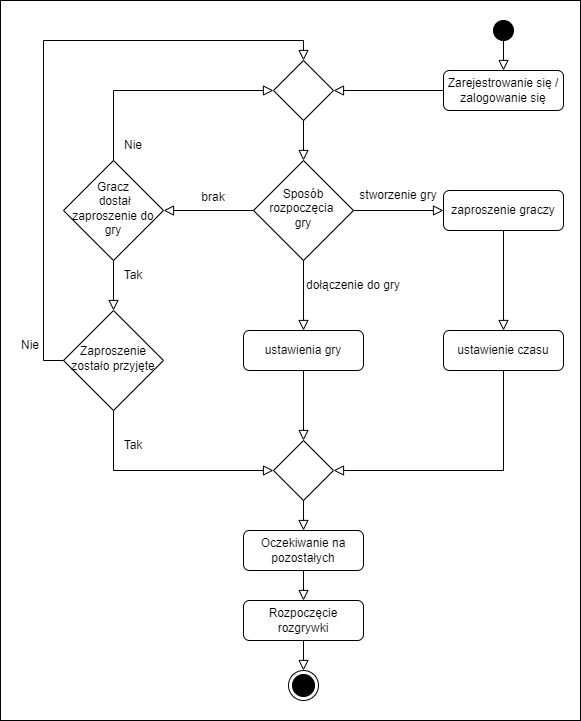

The diagram above was exported from draw.io. Its source (the exported page's mxGraphModel, read from the mxfile embedded in the PNG):
<mxGraphModel dx="1609" dy="649" grid="1" gridSize="10" guides="1" tooltips="1" connect="1" arrows="1" fold="1" page="1" pageScale="1" pageWidth="827" pageHeight="1169" math="0" shadow="0">
  <root>
    <mxCell id="WIyWlLk6GJQsqaUBKTNV-0" />
    <mxCell id="WIyWlLk6GJQsqaUBKTNV-1" parent="WIyWlLk6GJQsqaUBKTNV-0" />
    <mxCell id="yOAJiyS_abkqwmLsd8vw-48" value="" style="rounded=0;whiteSpace=wrap;html=1;strokeColor=#000000;" vertex="1" parent="WIyWlLk6GJQsqaUBKTNV-1">
      <mxGeometry x="-43" y="70" width="580" height="720" as="geometry" />
    </mxCell>
    <mxCell id="WIyWlLk6GJQsqaUBKTNV-2" value="" style="rounded=0;html=1;jettySize=auto;orthogonalLoop=1;fontSize=11;endArrow=block;endFill=0;endSize=8;strokeWidth=1;shadow=0;labelBackgroundColor=none;edgeStyle=orthogonalEdgeStyle;entryX=1;entryY=0.5;entryDx=0;entryDy=0;" parent="WIyWlLk6GJQsqaUBKTNV-1" source="WIyWlLk6GJQsqaUBKTNV-3" target="WIyWlLk6GJQsqaUBKTNV-6" edge="1">
      <mxGeometry relative="1" as="geometry" />
    </mxCell>
    <mxCell id="WIyWlLk6GJQsqaUBKTNV-3" value="Zarejestrowanie się / zalogowanie się" style="rounded=1;whiteSpace=wrap;html=1;fontSize=12;glass=0;strokeWidth=1;shadow=0;" parent="WIyWlLk6GJQsqaUBKTNV-1" vertex="1">
      <mxGeometry x="400" y="140" width="120" height="40" as="geometry" />
    </mxCell>
    <mxCell id="WIyWlLk6GJQsqaUBKTNV-6" value="" style="rhombus;whiteSpace=wrap;html=1;shadow=0;fontFamily=Helvetica;fontSize=12;align=center;strokeWidth=1;spacing=6;spacingTop=-4;" parent="WIyWlLk6GJQsqaUBKTNV-1" vertex="1">
      <mxGeometry x="230" y="130" width="60" height="60" as="geometry" />
    </mxCell>
    <mxCell id="WIyWlLk6GJQsqaUBKTNV-10" value="Gracz&lt;br&gt;&amp;nbsp;dostał zaproszenie do gry" style="rhombus;whiteSpace=wrap;html=1;shadow=0;fontFamily=Helvetica;fontSize=12;align=center;strokeWidth=1;spacing=6;spacingTop=-4;" parent="WIyWlLk6GJQsqaUBKTNV-1" vertex="1">
      <mxGeometry x="20" y="230" width="100" height="100" as="geometry" />
    </mxCell>
    <mxCell id="yOAJiyS_abkqwmLsd8vw-1" value="" style="rounded=0;html=1;jettySize=auto;orthogonalLoop=1;fontSize=11;endArrow=block;endFill=0;endSize=8;strokeWidth=1;shadow=0;labelBackgroundColor=none;edgeStyle=orthogonalEdgeStyle;exitX=0.5;exitY=0;exitDx=0;exitDy=0;entryX=0;entryY=0.5;entryDx=0;entryDy=0;" edge="1" parent="WIyWlLk6GJQsqaUBKTNV-1" source="WIyWlLk6GJQsqaUBKTNV-10" target="WIyWlLk6GJQsqaUBKTNV-6">
      <mxGeometry relative="1" as="geometry">
        <mxPoint x="80" y="180" as="sourcePoint" />
        <mxPoint x="70" y="190" as="targetPoint" />
        <Array as="points">
          <mxPoint x="70" y="160" />
        </Array>
      </mxGeometry>
    </mxCell>
    <mxCell id="yOAJiyS_abkqwmLsd8vw-4" value="Nie" style="text;html=1;strokeColor=none;fillColor=none;align=center;verticalAlign=middle;whiteSpace=wrap;rounded=0;" vertex="1" parent="WIyWlLk6GJQsqaUBKTNV-1">
      <mxGeometry x="60" y="200" width="60" height="30" as="geometry" />
    </mxCell>
    <mxCell id="yOAJiyS_abkqwmLsd8vw-5" value="" style="rounded=0;html=1;jettySize=auto;orthogonalLoop=1;fontSize=11;endArrow=block;endFill=0;endSize=8;strokeWidth=1;shadow=0;labelBackgroundColor=none;edgeStyle=orthogonalEdgeStyle;exitX=0.5;exitY=1;exitDx=0;exitDy=0;" edge="1" parent="WIyWlLk6GJQsqaUBKTNV-1" source="WIyWlLk6GJQsqaUBKTNV-10" target="yOAJiyS_abkqwmLsd8vw-6">
      <mxGeometry relative="1" as="geometry">
        <mxPoint x="220" y="100" as="sourcePoint" />
        <mxPoint x="90" y="380" as="targetPoint" />
      </mxGeometry>
    </mxCell>
    <mxCell id="yOAJiyS_abkqwmLsd8vw-6" value="Zaproszenie zostało przyjęte" style="rhombus;whiteSpace=wrap;html=1;shadow=0;fontFamily=Helvetica;fontSize=12;align=center;strokeWidth=1;spacing=6;spacingTop=-4;" vertex="1" parent="WIyWlLk6GJQsqaUBKTNV-1">
      <mxGeometry x="20" y="380" width="100" height="100" as="geometry" />
    </mxCell>
    <mxCell id="yOAJiyS_abkqwmLsd8vw-7" value="Oczekiwanie na pozostałych" style="rounded=1;whiteSpace=wrap;html=1;fontSize=12;glass=0;strokeWidth=1;shadow=0;" vertex="1" parent="WIyWlLk6GJQsqaUBKTNV-1">
      <mxGeometry x="200" y="600" width="120" height="40" as="geometry" />
    </mxCell>
    <mxCell id="yOAJiyS_abkqwmLsd8vw-8" value="" style="rounded=0;html=1;jettySize=auto;orthogonalLoop=1;fontSize=11;endArrow=block;endFill=0;endSize=8;strokeWidth=1;shadow=0;labelBackgroundColor=none;edgeStyle=orthogonalEdgeStyle;entryX=0;entryY=0.5;entryDx=0;entryDy=0;exitX=0.5;exitY=1;exitDx=0;exitDy=0;" edge="1" parent="WIyWlLk6GJQsqaUBKTNV-1" source="yOAJiyS_abkqwmLsd8vw-6" target="yOAJiyS_abkqwmLsd8vw-15">
      <mxGeometry relative="1" as="geometry">
        <mxPoint x="100" y="340" as="sourcePoint" />
        <mxPoint x="100" y="390" as="targetPoint" />
        <Array as="points">
          <mxPoint x="70" y="540" />
        </Array>
      </mxGeometry>
    </mxCell>
    <mxCell id="yOAJiyS_abkqwmLsd8vw-10" value="Rozpoczęcie rozgrywki" style="rounded=1;whiteSpace=wrap;html=1;fontSize=12;glass=0;strokeWidth=1;shadow=0;" vertex="1" parent="WIyWlLk6GJQsqaUBKTNV-1">
      <mxGeometry x="200" y="670" width="120" height="40" as="geometry" />
    </mxCell>
    <mxCell id="yOAJiyS_abkqwmLsd8vw-14" value="" style="rounded=0;html=1;jettySize=auto;orthogonalLoop=1;fontSize=11;endArrow=block;endFill=0;endSize=8;strokeWidth=1;shadow=0;labelBackgroundColor=none;edgeStyle=orthogonalEdgeStyle;" edge="1" parent="WIyWlLk6GJQsqaUBKTNV-1" source="yOAJiyS_abkqwmLsd8vw-7" target="yOAJiyS_abkqwmLsd8vw-10">
      <mxGeometry relative="1" as="geometry">
        <mxPoint x="230" y="720" as="sourcePoint" />
        <mxPoint x="220" y="700" as="targetPoint" />
      </mxGeometry>
    </mxCell>
    <mxCell id="yOAJiyS_abkqwmLsd8vw-15" value="" style="rhombus;whiteSpace=wrap;html=1;shadow=0;fontFamily=Helvetica;fontSize=12;align=center;strokeWidth=1;spacing=6;spacingTop=-4;" vertex="1" parent="WIyWlLk6GJQsqaUBKTNV-1">
      <mxGeometry x="230" y="510" width="60" height="60" as="geometry" />
    </mxCell>
    <mxCell id="yOAJiyS_abkqwmLsd8vw-16" value="Tak" style="text;html=1;strokeColor=none;fillColor=none;align=center;verticalAlign=middle;whiteSpace=wrap;rounded=0;" vertex="1" parent="WIyWlLk6GJQsqaUBKTNV-1">
      <mxGeometry x="60" y="500" width="60" height="30" as="geometry" />
    </mxCell>
    <mxCell id="yOAJiyS_abkqwmLsd8vw-18" value="Sposób rozpoczęcia &lt;br&gt;gry" style="rhombus;whiteSpace=wrap;html=1;shadow=0;fontFamily=Helvetica;fontSize=12;align=center;strokeWidth=1;spacing=6;spacingTop=-4;" vertex="1" parent="WIyWlLk6GJQsqaUBKTNV-1">
      <mxGeometry x="210" y="230" width="100" height="100" as="geometry" />
    </mxCell>
    <mxCell id="yOAJiyS_abkqwmLsd8vw-19" value="" style="rounded=0;html=1;jettySize=auto;orthogonalLoop=1;fontSize=11;endArrow=block;endFill=0;endSize=8;strokeWidth=1;shadow=0;labelBackgroundColor=none;edgeStyle=orthogonalEdgeStyle;entryX=1;entryY=0.5;entryDx=0;entryDy=0;exitX=0;exitY=0.5;exitDx=0;exitDy=0;" edge="1" parent="WIyWlLk6GJQsqaUBKTNV-1" source="yOAJiyS_abkqwmLsd8vw-18" target="WIyWlLk6GJQsqaUBKTNV-10">
      <mxGeometry relative="1" as="geometry">
        <mxPoint x="220" y="100" as="sourcePoint" />
        <mxPoint x="220" y="160" as="targetPoint" />
      </mxGeometry>
    </mxCell>
    <mxCell id="yOAJiyS_abkqwmLsd8vw-20" value="brak" style="text;html=1;strokeColor=none;fillColor=none;align=center;verticalAlign=middle;whiteSpace=wrap;rounded=0;" vertex="1" parent="WIyWlLk6GJQsqaUBKTNV-1">
      <mxGeometry x="140" y="252" width="60" height="30" as="geometry" />
    </mxCell>
    <mxCell id="yOAJiyS_abkqwmLsd8vw-21" value="" style="rounded=0;html=1;jettySize=auto;orthogonalLoop=1;fontSize=11;endArrow=block;endFill=0;endSize=8;strokeWidth=1;shadow=0;labelBackgroundColor=none;edgeStyle=orthogonalEdgeStyle;exitX=1;exitY=0.5;exitDx=0;exitDy=0;" edge="1" parent="WIyWlLk6GJQsqaUBKTNV-1" source="yOAJiyS_abkqwmLsd8vw-18" target="yOAJiyS_abkqwmLsd8vw-28">
      <mxGeometry relative="1" as="geometry">
        <mxPoint x="220" y="100" as="sourcePoint" />
        <mxPoint x="420" y="280" as="targetPoint" />
      </mxGeometry>
    </mxCell>
    <mxCell id="yOAJiyS_abkqwmLsd8vw-22" value="stworzenie gry" style="text;html=1;strokeColor=none;fillColor=none;align=center;verticalAlign=middle;whiteSpace=wrap;rounded=0;" vertex="1" parent="WIyWlLk6GJQsqaUBKTNV-1">
      <mxGeometry x="310" y="250" width="90" height="30" as="geometry" />
    </mxCell>
    <mxCell id="yOAJiyS_abkqwmLsd8vw-23" value="" style="rounded=0;html=1;jettySize=auto;orthogonalLoop=1;fontSize=11;endArrow=block;endFill=0;endSize=8;strokeWidth=1;shadow=0;labelBackgroundColor=none;edgeStyle=orthogonalEdgeStyle;" edge="1" parent="WIyWlLk6GJQsqaUBKTNV-1" source="yOAJiyS_abkqwmLsd8vw-18" target="yOAJiyS_abkqwmLsd8vw-26">
      <mxGeometry relative="1" as="geometry">
        <mxPoint x="220" y="100" as="sourcePoint" />
        <mxPoint x="260" y="395" as="targetPoint" />
      </mxGeometry>
    </mxCell>
    <mxCell id="yOAJiyS_abkqwmLsd8vw-24" value="dołączenie do gry" style="text;html=1;strokeColor=none;fillColor=none;align=center;verticalAlign=middle;whiteSpace=wrap;rounded=0;" vertex="1" parent="WIyWlLk6GJQsqaUBKTNV-1">
      <mxGeometry x="260" y="340" width="100" height="30" as="geometry" />
    </mxCell>
    <mxCell id="yOAJiyS_abkqwmLsd8vw-25" value="" style="rounded=0;html=1;jettySize=auto;orthogonalLoop=1;fontSize=11;endArrow=block;endFill=0;endSize=8;strokeWidth=1;shadow=0;labelBackgroundColor=none;edgeStyle=orthogonalEdgeStyle;exitX=0.5;exitY=1;exitDx=0;exitDy=0;" edge="1" parent="WIyWlLk6GJQsqaUBKTNV-1" source="yOAJiyS_abkqwmLsd8vw-15" target="yOAJiyS_abkqwmLsd8vw-7">
      <mxGeometry relative="1" as="geometry">
        <mxPoint x="270" y="340" as="sourcePoint" />
        <mxPoint x="270" y="405" as="targetPoint" />
      </mxGeometry>
    </mxCell>
    <mxCell id="yOAJiyS_abkqwmLsd8vw-26" value="ustawienia gry" style="rounded=1;whiteSpace=wrap;html=1;fontSize=12;glass=0;strokeWidth=1;shadow=0;" vertex="1" parent="WIyWlLk6GJQsqaUBKTNV-1">
      <mxGeometry x="200" y="400" width="120" height="40" as="geometry" />
    </mxCell>
    <mxCell id="yOAJiyS_abkqwmLsd8vw-27" value="" style="rounded=0;html=1;jettySize=auto;orthogonalLoop=1;fontSize=11;endArrow=block;endFill=0;endSize=8;strokeWidth=1;shadow=0;labelBackgroundColor=none;edgeStyle=orthogonalEdgeStyle;entryX=0.5;entryY=0;entryDx=0;entryDy=0;" edge="1" parent="WIyWlLk6GJQsqaUBKTNV-1" source="yOAJiyS_abkqwmLsd8vw-26" target="yOAJiyS_abkqwmLsd8vw-15">
      <mxGeometry relative="1" as="geometry">
        <mxPoint x="270" y="340" as="sourcePoint" />
        <mxPoint x="270" y="410" as="targetPoint" />
      </mxGeometry>
    </mxCell>
    <mxCell id="yOAJiyS_abkqwmLsd8vw-28" value="zaproszenie graczy" style="rounded=1;whiteSpace=wrap;html=1;fontSize=12;glass=0;strokeWidth=1;shadow=0;" vertex="1" parent="WIyWlLk6GJQsqaUBKTNV-1">
      <mxGeometry x="400" y="260" width="120" height="40" as="geometry" />
    </mxCell>
    <mxCell id="yOAJiyS_abkqwmLsd8vw-31" value="" style="rounded=0;html=1;jettySize=auto;orthogonalLoop=1;fontSize=11;endArrow=block;endFill=0;endSize=8;strokeWidth=1;shadow=0;labelBackgroundColor=none;edgeStyle=orthogonalEdgeStyle;exitX=0.5;exitY=1;exitDx=0;exitDy=0;" edge="1" parent="WIyWlLk6GJQsqaUBKTNV-1" source="WIyWlLk6GJQsqaUBKTNV-6" target="yOAJiyS_abkqwmLsd8vw-18">
      <mxGeometry relative="1" as="geometry">
        <mxPoint x="260" y="180" as="sourcePoint" />
        <mxPoint x="270" y="160" as="targetPoint" />
      </mxGeometry>
    </mxCell>
    <mxCell id="yOAJiyS_abkqwmLsd8vw-32" value="Tak" style="text;html=1;strokeColor=none;fillColor=none;align=center;verticalAlign=middle;whiteSpace=wrap;rounded=0;" vertex="1" parent="WIyWlLk6GJQsqaUBKTNV-1">
      <mxGeometry x="60" y="330" width="60" height="30" as="geometry" />
    </mxCell>
    <mxCell id="yOAJiyS_abkqwmLsd8vw-33" value="ustawienie czasu" style="rounded=1;whiteSpace=wrap;html=1;fontSize=12;glass=0;strokeWidth=1;shadow=0;" vertex="1" parent="WIyWlLk6GJQsqaUBKTNV-1">
      <mxGeometry x="400" y="400" width="120" height="40" as="geometry" />
    </mxCell>
    <mxCell id="yOAJiyS_abkqwmLsd8vw-34" value="" style="rounded=0;html=1;jettySize=auto;orthogonalLoop=1;fontSize=11;endArrow=block;endFill=0;endSize=8;strokeWidth=1;shadow=0;labelBackgroundColor=none;edgeStyle=orthogonalEdgeStyle;" edge="1" parent="WIyWlLk6GJQsqaUBKTNV-1" source="yOAJiyS_abkqwmLsd8vw-28" target="yOAJiyS_abkqwmLsd8vw-33">
      <mxGeometry relative="1" as="geometry">
        <mxPoint x="270" y="200" as="sourcePoint" />
        <mxPoint x="270" y="240" as="targetPoint" />
      </mxGeometry>
    </mxCell>
    <mxCell id="yOAJiyS_abkqwmLsd8vw-35" value="" style="rounded=0;html=1;jettySize=auto;orthogonalLoop=1;fontSize=11;endArrow=block;endFill=0;endSize=8;strokeWidth=1;shadow=0;labelBackgroundColor=none;edgeStyle=orthogonalEdgeStyle;entryX=1;entryY=0.5;entryDx=0;entryDy=0;exitX=0.5;exitY=1;exitDx=0;exitDy=0;" edge="1" parent="WIyWlLk6GJQsqaUBKTNV-1" source="yOAJiyS_abkqwmLsd8vw-33" target="yOAJiyS_abkqwmLsd8vw-15">
      <mxGeometry relative="1" as="geometry">
        <mxPoint x="400" y="475" as="sourcePoint" />
        <mxPoint x="490" y="585" as="targetPoint" />
      </mxGeometry>
    </mxCell>
    <mxCell id="yOAJiyS_abkqwmLsd8vw-38" value="" style="rounded=0;html=1;jettySize=auto;orthogonalLoop=1;fontSize=11;endArrow=block;endFill=0;endSize=8;strokeWidth=1;shadow=0;labelBackgroundColor=none;edgeStyle=orthogonalEdgeStyle;exitX=0;exitY=0.5;exitDx=0;exitDy=0;entryX=0.5;entryY=0;entryDx=0;entryDy=0;" edge="1" parent="WIyWlLk6GJQsqaUBKTNV-1" source="yOAJiyS_abkqwmLsd8vw-6" target="WIyWlLk6GJQsqaUBKTNV-6">
      <mxGeometry relative="1" as="geometry">
        <mxPoint x="10" y="210" as="sourcePoint" />
        <mxPoint x="40" y="160" as="targetPoint" />
        <Array as="points">
          <mxPoint y="430" />
          <mxPoint y="110" />
          <mxPoint x="260" y="110" />
        </Array>
      </mxGeometry>
    </mxCell>
    <mxCell id="yOAJiyS_abkqwmLsd8vw-39" value="Nie" style="text;html=1;strokeColor=none;fillColor=none;align=center;verticalAlign=middle;whiteSpace=wrap;rounded=0;" vertex="1" parent="WIyWlLk6GJQsqaUBKTNV-1">
      <mxGeometry x="-43" y="400" width="60" height="30" as="geometry" />
    </mxCell>
    <mxCell id="yOAJiyS_abkqwmLsd8vw-44" value="" style="ellipse;whiteSpace=wrap;html=1;aspect=fixed;fillColor=#000000;gradientColor=#000000;strokeColor=#000000;" vertex="1" parent="WIyWlLk6GJQsqaUBKTNV-1">
      <mxGeometry x="450" y="90" width="20" height="20" as="geometry" />
    </mxCell>
    <mxCell id="yOAJiyS_abkqwmLsd8vw-46" value="" style="rounded=0;html=1;jettySize=auto;orthogonalLoop=1;fontSize=11;endArrow=block;endFill=0;endSize=8;strokeWidth=1;shadow=0;labelBackgroundColor=none;edgeStyle=orthogonalEdgeStyle;exitX=0.5;exitY=1;exitDx=0;exitDy=0;" edge="1" parent="WIyWlLk6GJQsqaUBKTNV-1" source="yOAJiyS_abkqwmLsd8vw-44" target="WIyWlLk6GJQsqaUBKTNV-3">
      <mxGeometry relative="1" as="geometry">
        <mxPoint x="420" y="170" as="sourcePoint" />
        <mxPoint x="300" y="170" as="targetPoint" />
      </mxGeometry>
    </mxCell>
    <mxCell id="yOAJiyS_abkqwmLsd8vw-50" value="" style="ellipse;html=1;shape=endState;fillColor=#000000;strokeColor=#000000;" vertex="1" parent="WIyWlLk6GJQsqaUBKTNV-1">
      <mxGeometry x="245" y="740" width="30" height="30" as="geometry" />
    </mxCell>
    <mxCell id="yOAJiyS_abkqwmLsd8vw-52" value="" style="rounded=0;html=1;jettySize=auto;orthogonalLoop=1;fontSize=11;endArrow=block;endFill=0;endSize=8;strokeWidth=1;shadow=0;labelBackgroundColor=none;edgeStyle=orthogonalEdgeStyle;exitX=0.5;exitY=1;exitDx=0;exitDy=0;" edge="1" parent="WIyWlLk6GJQsqaUBKTNV-1" source="yOAJiyS_abkqwmLsd8vw-10" target="yOAJiyS_abkqwmLsd8vw-50">
      <mxGeometry relative="1" as="geometry">
        <mxPoint x="270" y="450" as="sourcePoint" />
        <mxPoint x="270" y="520" as="targetPoint" />
      </mxGeometry>
    </mxCell>
  </root>
</mxGraphModel>